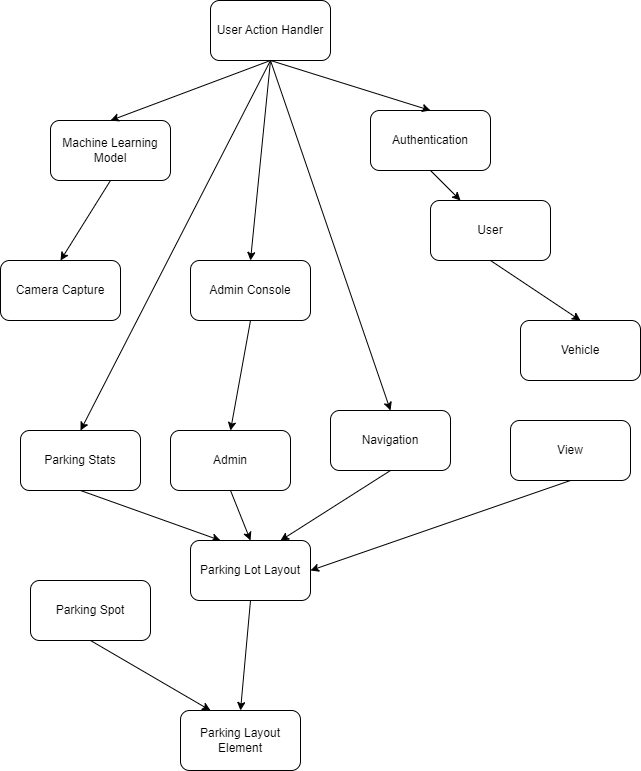

The diagram above was exported from draw.io. Its source (the exported page's mxGraphModel, read from the mxfile embedded in the PNG):
<mxGraphModel dx="1666" dy="1624" grid="1" gridSize="10" guides="1" tooltips="1" connect="1" arrows="1" fold="1" page="1" pageScale="1" pageWidth="850" pageHeight="1100" math="0" shadow="0">
  <root>
    <mxCell id="0" />
    <mxCell id="1" parent="0" />
    <mxCell id="LHDgz1hZ_IaYdhlXf_Mj-17" style="edgeStyle=none;rounded=0;orthogonalLoop=1;jettySize=auto;html=1;exitX=0.5;exitY=1;exitDx=0;exitDy=0;entryX=0.5;entryY=0;entryDx=0;entryDy=0;" edge="1" parent="1" source="LHDgz1hZ_IaYdhlXf_Mj-1" target="LHDgz1hZ_IaYdhlXf_Mj-9">
      <mxGeometry relative="1" as="geometry" />
    </mxCell>
    <mxCell id="LHDgz1hZ_IaYdhlXf_Mj-1" value="Admin" style="rounded=1;whiteSpace=wrap;html=1;" vertex="1" parent="1">
      <mxGeometry x="60" y="240" width="120" height="60" as="geometry" />
    </mxCell>
    <mxCell id="LHDgz1hZ_IaYdhlXf_Mj-2" value="Vehicle" style="rounded=1;whiteSpace=wrap;html=1;" vertex="1" parent="1">
      <mxGeometry x="410" y="130" width="120" height="60" as="geometry" />
    </mxCell>
    <mxCell id="LHDgz1hZ_IaYdhlXf_Mj-16" style="edgeStyle=none;rounded=0;orthogonalLoop=1;jettySize=auto;html=1;exitX=0.5;exitY=1;exitDx=0;exitDy=0;entryX=0.5;entryY=0;entryDx=0;entryDy=0;" edge="1" parent="1" source="LHDgz1hZ_IaYdhlXf_Mj-3" target="LHDgz1hZ_IaYdhlXf_Mj-1">
      <mxGeometry relative="1" as="geometry" />
    </mxCell>
    <mxCell id="LHDgz1hZ_IaYdhlXf_Mj-3" value="Admin Console" style="rounded=1;whiteSpace=wrap;html=1;" vertex="1" parent="1">
      <mxGeometry x="80" y="70" width="120" height="60" as="geometry" />
    </mxCell>
    <mxCell id="LHDgz1hZ_IaYdhlXf_Mj-24" style="edgeStyle=none;rounded=0;orthogonalLoop=1;jettySize=auto;html=1;exitX=0.5;exitY=1;exitDx=0;exitDy=0;entryX=0.5;entryY=0;entryDx=0;entryDy=0;" edge="1" parent="1" source="LHDgz1hZ_IaYdhlXf_Mj-4" target="LHDgz1hZ_IaYdhlXf_Mj-2">
      <mxGeometry relative="1" as="geometry" />
    </mxCell>
    <mxCell id="LHDgz1hZ_IaYdhlXf_Mj-4" value="User" style="rounded=1;whiteSpace=wrap;html=1;" vertex="1" parent="1">
      <mxGeometry x="320" y="10" width="120" height="60" as="geometry" />
    </mxCell>
    <mxCell id="LHDgz1hZ_IaYdhlXf_Mj-23" style="edgeStyle=none;rounded=0;orthogonalLoop=1;jettySize=auto;html=1;exitX=0.5;exitY=1;exitDx=0;exitDy=0;" edge="1" parent="1" source="LHDgz1hZ_IaYdhlXf_Mj-5" target="LHDgz1hZ_IaYdhlXf_Mj-4">
      <mxGeometry relative="1" as="geometry" />
    </mxCell>
    <mxCell id="LHDgz1hZ_IaYdhlXf_Mj-5" value="Authentication" style="rounded=1;whiteSpace=wrap;html=1;" vertex="1" parent="1">
      <mxGeometry x="260" y="-80" width="120" height="60" as="geometry" />
    </mxCell>
    <mxCell id="LHDgz1hZ_IaYdhlXf_Mj-21" style="edgeStyle=none;rounded=0;orthogonalLoop=1;jettySize=auto;html=1;exitX=0.5;exitY=1;exitDx=0;exitDy=0;entryX=0.25;entryY=0;entryDx=0;entryDy=0;" edge="1" parent="1" source="LHDgz1hZ_IaYdhlXf_Mj-6" target="LHDgz1hZ_IaYdhlXf_Mj-9">
      <mxGeometry relative="1" as="geometry" />
    </mxCell>
    <mxCell id="LHDgz1hZ_IaYdhlXf_Mj-6" value="Parking Stats" style="rounded=1;whiteSpace=wrap;html=1;" vertex="1" parent="1">
      <mxGeometry x="-90" y="240" width="120" height="60" as="geometry" />
    </mxCell>
    <mxCell id="LHDgz1hZ_IaYdhlXf_Mj-15" style="rounded=0;orthogonalLoop=1;jettySize=auto;html=1;exitX=0.5;exitY=1;exitDx=0;exitDy=0;entryX=0.25;entryY=0;entryDx=0;entryDy=0;" edge="1" parent="1" source="LHDgz1hZ_IaYdhlXf_Mj-7" target="LHDgz1hZ_IaYdhlXf_Mj-8">
      <mxGeometry relative="1" as="geometry" />
    </mxCell>
    <mxCell id="LHDgz1hZ_IaYdhlXf_Mj-7" value="Parking Spot" style="rounded=1;whiteSpace=wrap;html=1;" vertex="1" parent="1">
      <mxGeometry x="-80" y="390" width="120" height="60" as="geometry" />
    </mxCell>
    <mxCell id="LHDgz1hZ_IaYdhlXf_Mj-8" value="Parking Layout Element" style="rounded=1;whiteSpace=wrap;html=1;" vertex="1" parent="1">
      <mxGeometry x="70" y="520" width="120" height="60" as="geometry" />
    </mxCell>
    <mxCell id="LHDgz1hZ_IaYdhlXf_Mj-19" style="edgeStyle=none;rounded=0;orthogonalLoop=1;jettySize=auto;html=1;exitX=0.5;exitY=1;exitDx=0;exitDy=0;entryX=0.5;entryY=0;entryDx=0;entryDy=0;" edge="1" parent="1" source="LHDgz1hZ_IaYdhlXf_Mj-9" target="LHDgz1hZ_IaYdhlXf_Mj-8">
      <mxGeometry relative="1" as="geometry" />
    </mxCell>
    <mxCell id="LHDgz1hZ_IaYdhlXf_Mj-9" value="Parking Lot Layout" style="rounded=1;whiteSpace=wrap;html=1;" vertex="1" parent="1">
      <mxGeometry x="80" y="350" width="120" height="60" as="geometry" />
    </mxCell>
    <mxCell id="LHDgz1hZ_IaYdhlXf_Mj-30" style="edgeStyle=none;rounded=0;orthogonalLoop=1;jettySize=auto;html=1;exitX=0.5;exitY=1;exitDx=0;exitDy=0;entryX=0.5;entryY=0;entryDx=0;entryDy=0;" edge="1" parent="1" source="LHDgz1hZ_IaYdhlXf_Mj-10" target="LHDgz1hZ_IaYdhlXf_Mj-12">
      <mxGeometry relative="1" as="geometry" />
    </mxCell>
    <mxCell id="LHDgz1hZ_IaYdhlXf_Mj-10" value="Machine Learning Model" style="rounded=1;whiteSpace=wrap;html=1;" vertex="1" parent="1">
      <mxGeometry x="-60" y="-70" width="120" height="60" as="geometry" />
    </mxCell>
    <mxCell id="LHDgz1hZ_IaYdhlXf_Mj-20" style="edgeStyle=none;rounded=0;orthogonalLoop=1;jettySize=auto;html=1;exitX=0.5;exitY=1;exitDx=0;exitDy=0;entryX=0.75;entryY=0;entryDx=0;entryDy=0;" edge="1" parent="1" source="LHDgz1hZ_IaYdhlXf_Mj-11" target="LHDgz1hZ_IaYdhlXf_Mj-9">
      <mxGeometry relative="1" as="geometry" />
    </mxCell>
    <mxCell id="LHDgz1hZ_IaYdhlXf_Mj-11" value="Navigation" style="rounded=1;whiteSpace=wrap;html=1;" vertex="1" parent="1">
      <mxGeometry x="220" y="220" width="120" height="60" as="geometry" />
    </mxCell>
    <mxCell id="LHDgz1hZ_IaYdhlXf_Mj-12" value="Camera Capture" style="rounded=1;whiteSpace=wrap;html=1;" vertex="1" parent="1">
      <mxGeometry x="-110" y="70" width="120" height="60" as="geometry" />
    </mxCell>
    <mxCell id="LHDgz1hZ_IaYdhlXf_Mj-26" style="edgeStyle=none;rounded=0;orthogonalLoop=1;jettySize=auto;html=1;exitX=0.5;exitY=1;exitDx=0;exitDy=0;entryX=0.5;entryY=0;entryDx=0;entryDy=0;" edge="1" parent="1" source="LHDgz1hZ_IaYdhlXf_Mj-13" target="LHDgz1hZ_IaYdhlXf_Mj-3">
      <mxGeometry relative="1" as="geometry" />
    </mxCell>
    <mxCell id="LHDgz1hZ_IaYdhlXf_Mj-27" style="edgeStyle=none;rounded=0;orthogonalLoop=1;jettySize=auto;html=1;exitX=0.5;exitY=1;exitDx=0;exitDy=0;entryX=0.5;entryY=0;entryDx=0;entryDy=0;" edge="1" parent="1" source="LHDgz1hZ_IaYdhlXf_Mj-13" target="LHDgz1hZ_IaYdhlXf_Mj-5">
      <mxGeometry relative="1" as="geometry" />
    </mxCell>
    <mxCell id="LHDgz1hZ_IaYdhlXf_Mj-28" style="edgeStyle=none;rounded=0;orthogonalLoop=1;jettySize=auto;html=1;exitX=0.5;exitY=1;exitDx=0;exitDy=0;entryX=0.5;entryY=0;entryDx=0;entryDy=0;" edge="1" parent="1" source="LHDgz1hZ_IaYdhlXf_Mj-13" target="LHDgz1hZ_IaYdhlXf_Mj-11">
      <mxGeometry relative="1" as="geometry" />
    </mxCell>
    <mxCell id="LHDgz1hZ_IaYdhlXf_Mj-29" style="edgeStyle=none;rounded=0;orthogonalLoop=1;jettySize=auto;html=1;exitX=0.5;exitY=1;exitDx=0;exitDy=0;entryX=0.5;entryY=0;entryDx=0;entryDy=0;" edge="1" parent="1" source="LHDgz1hZ_IaYdhlXf_Mj-13" target="LHDgz1hZ_IaYdhlXf_Mj-10">
      <mxGeometry relative="1" as="geometry" />
    </mxCell>
    <mxCell id="LHDgz1hZ_IaYdhlXf_Mj-31" style="edgeStyle=none;rounded=0;orthogonalLoop=1;jettySize=auto;html=1;exitX=0.5;exitY=1;exitDx=0;exitDy=0;entryX=0.5;entryY=0;entryDx=0;entryDy=0;" edge="1" parent="1" source="LHDgz1hZ_IaYdhlXf_Mj-13" target="LHDgz1hZ_IaYdhlXf_Mj-6">
      <mxGeometry relative="1" as="geometry" />
    </mxCell>
    <mxCell id="LHDgz1hZ_IaYdhlXf_Mj-13" value="User Action Handler" style="rounded=1;whiteSpace=wrap;html=1;" vertex="1" parent="1">
      <mxGeometry x="100" y="-190" width="120" height="60" as="geometry" />
    </mxCell>
    <mxCell id="LHDgz1hZ_IaYdhlXf_Mj-22" style="edgeStyle=none;rounded=0;orthogonalLoop=1;jettySize=auto;html=1;exitX=0.5;exitY=1;exitDx=0;exitDy=0;entryX=1;entryY=0.5;entryDx=0;entryDy=0;" edge="1" parent="1" source="LHDgz1hZ_IaYdhlXf_Mj-14" target="LHDgz1hZ_IaYdhlXf_Mj-9">
      <mxGeometry relative="1" as="geometry">
        <mxPoint x="190" y="360" as="targetPoint" />
      </mxGeometry>
    </mxCell>
    <mxCell id="LHDgz1hZ_IaYdhlXf_Mj-14" value="View" style="rounded=1;whiteSpace=wrap;html=1;" vertex="1" parent="1">
      <mxGeometry x="400" y="230" width="120" height="60" as="geometry" />
    </mxCell>
  </root>
</mxGraphModel>